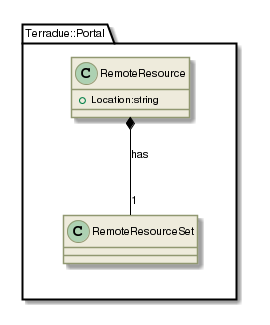

The diagram above was rendered by PlantUML. Its source (embedded in the PNG):
@startuml

skinparam backgroundColor #FFFFFF


skinparam sequence {

        ActorBorderColor #000000
   
        ArrowColor #919871 
        ArrowFontSize 8
        ArrowFontStyle plain
        ArrowFontName Arial
        
        LifeLineBorderColor #919871
        LifeLineBackgroundColor #EEEBDC

        ParticipantBorderColor #919871
        ParticipantBackgroundColor #EEEBDC
        ParticipantFontName Arial
        ParticipantFontSize 10
        ParticipantFontColor #000000

        ActorBackgroundColor #EEEBDC
        ActorFontColor #000000
        ActorFontSize 10
        ActorFontName Arial
         
}

skinparam class {

	ArrowFontColor #000000
	ArrowFontSize 10
	ArrowFontStyle plain
	ArrowFontName Arial
	
	AttributeFontColor #000000
	AttributeFontSize 10
	AttributeIconSize 11
	AttributeFontStyle plain
	AttributeFontName Arial

	FontColor #000000
	FontSize 11
	FontStyle plain
	FontName Arial

	StereotypeFontColor #000000
	StereotypeFontSize 10
	StereotypeFontStyle plain
	StereotypeFontName Arial

	BackgroundColor #EEEBDC
 	ArrowColor #919871
 	BorderColor #919871
 	
 }
 
skinparam component {
 
	FontSize 11 
 	BackgroundColor #EEEBDC
 	InterfaceBackgroundColor white
	InterfaceBorderColor black
 	BorderColor #919871
	ArrowColor black
 	ArrowFontColor #777777
 	FontName Arial
 	ArrowFontName Arial
	
	

}

skinparam package {
	FontColor black
	FontSize 11
	FontStyle plain
	FontName Arial
}

skinparam state {
	BackgroundColor #EEEBDC
	BorderColor #919871
	ArrowColor  black
	

	FontColor black
	FontSize 11
	FontStyle plain
	FontName Arial

	ArrowFontColor black
	ArrowFontSize 11
	ArrowFontStyle plain
	ArrowFontName Arial
	AttributeFontColor black
	AttributeFontSize 11
	AttributeFontStyle plain
	AttributeFontName Arial
	
}

skinparam activity {
	
	ArrowColor black
	BackgroundColor #EEEBDC
	BorderColor #919871
	StartColor black
	EndColor black
	BarColor #919871
	
	FontColor black
	FontSize 11
	FontStyle plain
	FontName Arial

	ArrowFontColor black
	ArrowFontSize 11
	ArrowFontStyle plain
	ArrowFontName Arial

}

skinparam usecase {
	
	BackgroundColor #EEEBDC
 	InterfaceBackgroundColor white
	InterfaceBorderColor black
 	BorderColor #919871
	ArrowColor black
	ActorBorderColor #919871
	ActorFontName Courier

}
skinparam backgroundColor #FFFFFF
skinparam componentStyle uml2
set namespaceSeparator ::
class Terradue::Portal::RemoteResource {
[[../information/classes/class_terradue_1_1_portal_1_1_remote_resource.html]]
 +Location:string
}
Terradue::Portal::RemoteResource  *-- "1" Terradue::Portal::RemoteResourceSet : has

@enduml